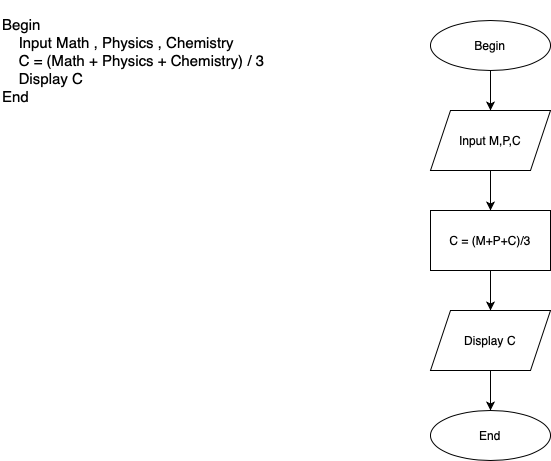

The diagram above was exported from draw.io. Its source (the exported page's mxGraphModel, read from the mxfile embedded in the PNG):
<mxGraphModel dx="786" dy="490" grid="1" gridSize="10" guides="1" tooltips="1" connect="1" arrows="1" fold="1" page="1" pageScale="1" pageWidth="827" pageHeight="1169" math="0" shadow="0">
  <root>
    <mxCell id="0" />
    <mxCell id="1" parent="0" />
    <mxCell id="ekoL_sTK95WcuTpPW1bL-1" value="&lt;font style=&quot;font-size: 15px&quot;&gt;Begin&lt;br&gt;&amp;nbsp; &amp;nbsp; Input Math , Physics , Chemistry&lt;br&gt;&amp;nbsp; &amp;nbsp; C = (Math + Physics + Chemistry) / 3&lt;br&gt;&amp;nbsp; &amp;nbsp; Display C&lt;br&gt;End&lt;/font&gt;" style="text;html=1;strokeColor=none;fillColor=none;align=left;verticalAlign=middle;whiteSpace=wrap;rounded=0;" vertex="1" parent="1">
      <mxGeometry x="20" y="10" width="270" height="120" as="geometry" />
    </mxCell>
    <mxCell id="ekoL_sTK95WcuTpPW1bL-2" value="Begin" style="ellipse;whiteSpace=wrap;html=1;" vertex="1" parent="1">
      <mxGeometry x="450" y="30" width="120" height="50" as="geometry" />
    </mxCell>
    <mxCell id="ekoL_sTK95WcuTpPW1bL-3" value="" style="endArrow=classic;html=1;exitX=0.5;exitY=1;exitDx=0;exitDy=0;" edge="1" parent="1" source="ekoL_sTK95WcuTpPW1bL-2">
      <mxGeometry width="50" height="50" relative="1" as="geometry">
        <mxPoint x="390" y="260" as="sourcePoint" />
        <mxPoint x="510" y="120" as="targetPoint" />
      </mxGeometry>
    </mxCell>
    <mxCell id="ekoL_sTK95WcuTpPW1bL-4" value="Input M,P,C" style="shape=parallelogram;perimeter=parallelogramPerimeter;whiteSpace=wrap;html=1;fixedSize=1;" vertex="1" parent="1">
      <mxGeometry x="450" y="120" width="120" height="60" as="geometry" />
    </mxCell>
    <mxCell id="ekoL_sTK95WcuTpPW1bL-5" value="" style="endArrow=classic;html=1;exitX=0.5;exitY=1;exitDx=0;exitDy=0;" edge="1" parent="1" source="ekoL_sTK95WcuTpPW1bL-4">
      <mxGeometry width="50" height="50" relative="1" as="geometry">
        <mxPoint x="450" y="230" as="sourcePoint" />
        <mxPoint x="510" y="220" as="targetPoint" />
      </mxGeometry>
    </mxCell>
    <mxCell id="ekoL_sTK95WcuTpPW1bL-6" value="C = (M+P+C)/3" style="rounded=0;whiteSpace=wrap;html=1;" vertex="1" parent="1">
      <mxGeometry x="450" y="220" width="120" height="60" as="geometry" />
    </mxCell>
    <mxCell id="ekoL_sTK95WcuTpPW1bL-7" value="" style="endArrow=classic;html=1;exitX=0.5;exitY=1;exitDx=0;exitDy=0;" edge="1" parent="1" source="ekoL_sTK95WcuTpPW1bL-6">
      <mxGeometry width="50" height="50" relative="1" as="geometry">
        <mxPoint x="390" y="260" as="sourcePoint" />
        <mxPoint x="510" y="320" as="targetPoint" />
      </mxGeometry>
    </mxCell>
    <mxCell id="ekoL_sTK95WcuTpPW1bL-8" value="Display C" style="shape=parallelogram;perimeter=parallelogramPerimeter;whiteSpace=wrap;html=1;fixedSize=1;" vertex="1" parent="1">
      <mxGeometry x="450" y="320" width="120" height="60" as="geometry" />
    </mxCell>
    <mxCell id="ekoL_sTK95WcuTpPW1bL-9" value="" style="endArrow=classic;html=1;exitX=0.5;exitY=1;exitDx=0;exitDy=0;" edge="1" parent="1" source="ekoL_sTK95WcuTpPW1bL-8">
      <mxGeometry width="50" height="50" relative="1" as="geometry">
        <mxPoint x="390" y="280" as="sourcePoint" />
        <mxPoint x="510" y="420" as="targetPoint" />
      </mxGeometry>
    </mxCell>
    <mxCell id="ekoL_sTK95WcuTpPW1bL-10" value="End" style="ellipse;whiteSpace=wrap;html=1;" vertex="1" parent="1">
      <mxGeometry x="450" y="420" width="120" height="50" as="geometry" />
    </mxCell>
  </root>
</mxGraphModel>